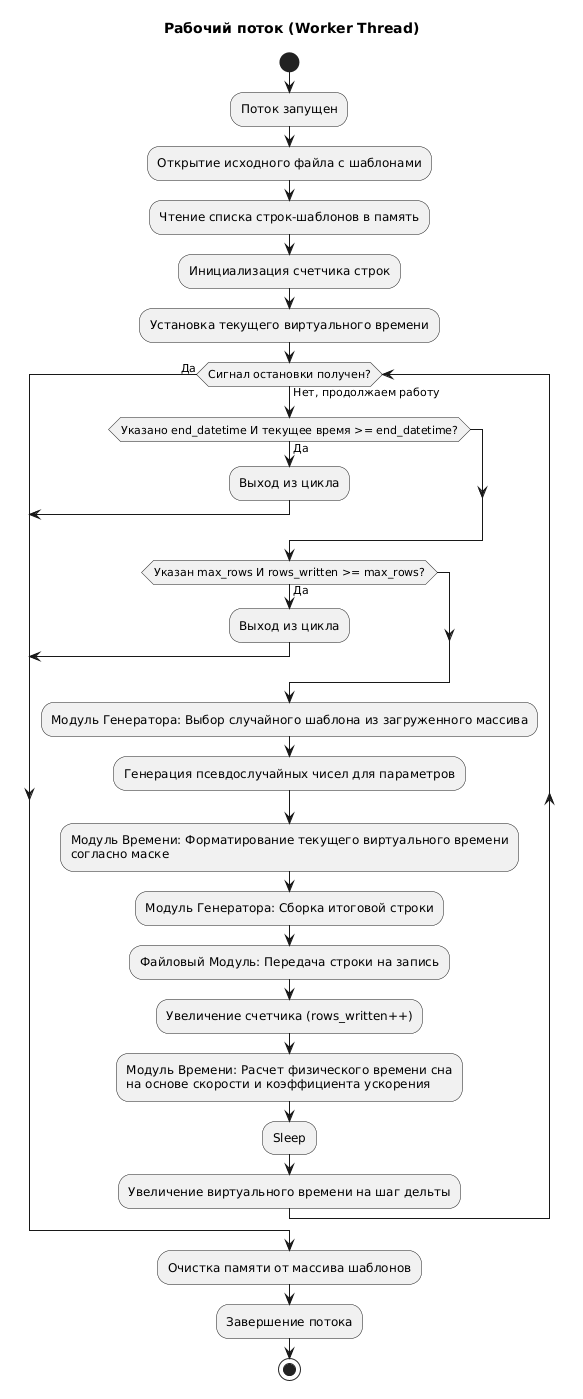

The diagram above was rendered by PlantUML. Its source (embedded in the PNG):
@startuml
title Рабочий поток (Worker Thread)

start
:Поток запущен;
:Открытие исходного файла с шаблонами;
:Чтение списка строк-шаблонов в память;
:Инициализация счетчика строк;
:Установка текущего виртуального времени;

while (Сигнал остановки получен?) is (Нет, продолжаем работу)
  if (Указано end_datetime И текущее время >= end_datetime?) then (Да)
    :Выход из цикла;
    break
  endif
  
  if (Указан max_rows И rows_written >= max_rows?) then (Да)
    :Выход из цикла;
    break
  endif

  :Модуль Генератора: Выбор случайного шаблона из загруженного массива;
  :Генерация псевдослучайных чисел для параметров;
  :Модуль Времени: Форматирование текущего виртуального времени 
  согласно маске;
  
  :Модуль Генератора: Сборка итоговой строки;
  
  :Файловый Модуль: Передача строки на запись;
  :Увеличение счетчика (rows_written++);
  
  :Модуль Времени: Расчет физического времени сна 
  на основе скорости и коэффициента ускорения;
  
  :Sleep;
  :Увеличение виртуального времени на шаг дельты;
endwhile (Да)

:Очистка памяти от массива шаблонов;
:Завершение потока;
stop
@enduml